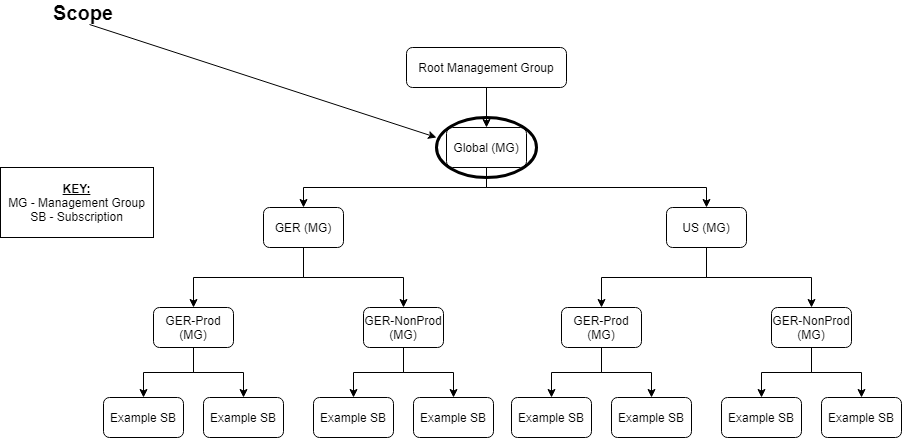

The diagram above was exported from draw.io. Its source (the exported page's mxGraphModel, read from the mxfile embedded in the PNG):
<mxGraphModel dx="1381" dy="795" grid="1" gridSize="10" guides="1" tooltips="1" connect="1" arrows="1" fold="1" page="1" pageScale="1" pageWidth="850" pageHeight="1100" math="0" shadow="0">
  <root>
    <mxCell id="0" />
    <mxCell id="1" parent="0" />
    <mxCell id="9OUKszPBpPmAF_AzNxX_-4" style="edgeStyle=orthogonalEdgeStyle;rounded=0;orthogonalLoop=1;jettySize=auto;html=1;exitX=0.5;exitY=1;exitDx=0;exitDy=0;" parent="1" source="9OUKszPBpPmAF_AzNxX_-1" target="9OUKszPBpPmAF_AzNxX_-3" edge="1">
      <mxGeometry relative="1" as="geometry" />
    </mxCell>
    <mxCell id="9OUKszPBpPmAF_AzNxX_-6" style="edgeStyle=orthogonalEdgeStyle;rounded=0;orthogonalLoop=1;jettySize=auto;html=1;exitX=0.5;exitY=1;exitDx=0;exitDy=0;entryX=0.5;entryY=0;entryDx=0;entryDy=0;" parent="1" source="9OUKszPBpPmAF_AzNxX_-1" target="9OUKszPBpPmAF_AzNxX_-5" edge="1">
      <mxGeometry relative="1" as="geometry" />
    </mxCell>
    <mxCell id="9OUKszPBpPmAF_AzNxX_-1" value="Global (MG)" style="rounded=1;whiteSpace=wrap;html=1;" parent="1" vertex="1">
      <mxGeometry x="560" y="190" width="80" height="40" as="geometry" />
    </mxCell>
    <mxCell id="9OUKszPBpPmAF_AzNxX_-9" style="edgeStyle=orthogonalEdgeStyle;rounded=0;orthogonalLoop=1;jettySize=auto;html=1;exitX=0.5;exitY=1;exitDx=0;exitDy=0;entryX=0.5;entryY=0;entryDx=0;entryDy=0;" parent="1" source="9OUKszPBpPmAF_AzNxX_-2" target="9OUKszPBpPmAF_AzNxX_-8" edge="1">
      <mxGeometry relative="1" as="geometry" />
    </mxCell>
    <mxCell id="9OUKszPBpPmAF_AzNxX_-12" style="edgeStyle=orthogonalEdgeStyle;rounded=0;orthogonalLoop=1;jettySize=auto;html=1;exitX=0.5;exitY=1;exitDx=0;exitDy=0;entryX=0.5;entryY=0;entryDx=0;entryDy=0;" parent="1" source="9OUKszPBpPmAF_AzNxX_-2" target="9OUKszPBpPmAF_AzNxX_-10" edge="1">
      <mxGeometry relative="1" as="geometry" />
    </mxCell>
    <mxCell id="9OUKszPBpPmAF_AzNxX_-2" value="&lt;div&gt;GER&lt;span&gt;-NonProd&lt;/span&gt;&lt;/div&gt;&lt;div&gt;(MG)&lt;/div&gt;" style="rounded=1;whiteSpace=wrap;html=1;" parent="1" vertex="1">
      <mxGeometry x="477" y="370" width="80" height="40" as="geometry" />
    </mxCell>
    <mxCell id="9OUKszPBpPmAF_AzNxX_-7" style="edgeStyle=orthogonalEdgeStyle;rounded=0;orthogonalLoop=1;jettySize=auto;html=1;exitX=0.5;exitY=1;exitDx=0;exitDy=0;" parent="1" source="9OUKszPBpPmAF_AzNxX_-3" target="9OUKszPBpPmAF_AzNxX_-2" edge="1">
      <mxGeometry relative="1" as="geometry" />
    </mxCell>
    <mxCell id="9OUKszPBpPmAF_AzNxX_-3" value="GER (MG)" style="rounded=1;whiteSpace=wrap;html=1;" parent="1" vertex="1">
      <mxGeometry x="377" y="270" width="80" height="40" as="geometry" />
    </mxCell>
    <mxCell id="9OUKszPBpPmAF_AzNxX_-52" style="edgeStyle=orthogonalEdgeStyle;rounded=0;orthogonalLoop=1;jettySize=auto;html=1;exitX=0.5;exitY=1;exitDx=0;exitDy=0;entryX=0.5;entryY=0;entryDx=0;entryDy=0;" parent="1" source="9OUKszPBpPmAF_AzNxX_-3" target="9OUKszPBpPmAF_AzNxX_-49" edge="1">
      <mxGeometry relative="1" as="geometry" />
    </mxCell>
    <mxCell id="5M49WsumkB5GZQLmYsLb-12" style="edgeStyle=orthogonalEdgeStyle;rounded=0;orthogonalLoop=1;jettySize=auto;html=1;exitX=0.5;exitY=1;exitDx=0;exitDy=0;" edge="1" parent="1" source="9OUKszPBpPmAF_AzNxX_-5" target="5M49WsumkB5GZQLmYsLb-9">
      <mxGeometry relative="1" as="geometry" />
    </mxCell>
    <mxCell id="5M49WsumkB5GZQLmYsLb-13" style="edgeStyle=orthogonalEdgeStyle;rounded=0;orthogonalLoop=1;jettySize=auto;html=1;exitX=0.5;exitY=1;exitDx=0;exitDy=0;" edge="1" parent="1" source="9OUKszPBpPmAF_AzNxX_-5" target="5M49WsumkB5GZQLmYsLb-4">
      <mxGeometry relative="1" as="geometry" />
    </mxCell>
    <mxCell id="9OUKszPBpPmAF_AzNxX_-5" value="US&amp;nbsp;(MG)" style="rounded=1;whiteSpace=wrap;html=1;" parent="1" vertex="1">
      <mxGeometry x="780" y="270" width="80" height="40" as="geometry" />
    </mxCell>
    <mxCell id="9OUKszPBpPmAF_AzNxX_-8" value="Example SB" style="rounded=1;whiteSpace=wrap;html=1;" parent="1" vertex="1">
      <mxGeometry x="527" y="460" width="80" height="40" as="geometry" />
    </mxCell>
    <mxCell id="9OUKszPBpPmAF_AzNxX_-10" value="Example SB" style="rounded=1;whiteSpace=wrap;html=1;" parent="1" vertex="1">
      <mxGeometry x="427" y="460" width="80" height="40" as="geometry" />
    </mxCell>
    <mxCell id="9OUKszPBpPmAF_AzNxX_-13" value="Scope" style="text;html=1;strokeColor=none;fillColor=none;align=center;verticalAlign=middle;whiteSpace=wrap;rounded=0;fontStyle=1;fontSize=20;" parent="1" vertex="1">
      <mxGeometry x="177" y="65" width="40" height="20" as="geometry" />
    </mxCell>
    <mxCell id="9OUKszPBpPmAF_AzNxX_-28" style="edgeStyle=orthogonalEdgeStyle;rounded=0;orthogonalLoop=1;jettySize=auto;html=1;exitX=0.5;exitY=1;exitDx=0;exitDy=0;" parent="1" source="9OUKszPBpPmAF_AzNxX_-27" target="9OUKszPBpPmAF_AzNxX_-1" edge="1">
      <mxGeometry relative="1" as="geometry" />
    </mxCell>
    <mxCell id="9OUKszPBpPmAF_AzNxX_-27" value="Root Management Group" style="rounded=1;whiteSpace=wrap;html=1;" parent="1" vertex="1">
      <mxGeometry x="520" y="110" width="160" height="40" as="geometry" />
    </mxCell>
    <mxCell id="9OUKszPBpPmAF_AzNxX_-47" style="edgeStyle=orthogonalEdgeStyle;rounded=0;orthogonalLoop=1;jettySize=auto;html=1;exitX=0.5;exitY=1;exitDx=0;exitDy=0;entryX=0.5;entryY=0;entryDx=0;entryDy=0;" parent="1" source="9OUKszPBpPmAF_AzNxX_-49" target="9OUKszPBpPmAF_AzNxX_-50" edge="1">
      <mxGeometry relative="1" as="geometry" />
    </mxCell>
    <mxCell id="9OUKszPBpPmAF_AzNxX_-48" style="edgeStyle=orthogonalEdgeStyle;rounded=0;orthogonalLoop=1;jettySize=auto;html=1;exitX=0.5;exitY=1;exitDx=0;exitDy=0;entryX=0.5;entryY=0;entryDx=0;entryDy=0;" parent="1" source="9OUKszPBpPmAF_AzNxX_-49" target="9OUKszPBpPmAF_AzNxX_-51" edge="1">
      <mxGeometry relative="1" as="geometry" />
    </mxCell>
    <mxCell id="9OUKszPBpPmAF_AzNxX_-49" value="&lt;div&gt;GER-Prod&lt;/div&gt;&lt;div&gt;(MG)&lt;/div&gt;" style="rounded=1;whiteSpace=wrap;html=1;" parent="1" vertex="1">
      <mxGeometry x="267" y="370" width="80" height="40" as="geometry" />
    </mxCell>
    <mxCell id="9OUKszPBpPmAF_AzNxX_-50" value="Example SB" style="rounded=1;whiteSpace=wrap;html=1;" parent="1" vertex="1">
      <mxGeometry x="317" y="460" width="80" height="40" as="geometry" />
    </mxCell>
    <mxCell id="9OUKszPBpPmAF_AzNxX_-51" value="Example SB" style="rounded=1;whiteSpace=wrap;html=1;" parent="1" vertex="1">
      <mxGeometry x="217" y="460" width="80" height="40" as="geometry" />
    </mxCell>
    <mxCell id="9OUKszPBpPmAF_AzNxX_-55" value="" style="endArrow=classic;html=1;" parent="1" edge="1">
      <mxGeometry width="50" height="50" relative="1" as="geometry">
        <mxPoint x="203" y="87" as="sourcePoint" />
        <mxPoint x="550" y="200" as="targetPoint" />
      </mxGeometry>
    </mxCell>
    <mxCell id="5M49WsumkB5GZQLmYsLb-1" value="&lt;b&gt;&lt;u&gt;KEY:&lt;br&gt;&lt;/u&gt;&lt;/b&gt;MG - Management Group&lt;br&gt;SB - Subscription" style="text;html=1;fillColor=none;align=center;verticalAlign=middle;whiteSpace=wrap;rounded=0;strokeColor=#000000;" vertex="1" parent="1">
      <mxGeometry x="114" y="230" width="153" height="70" as="geometry" />
    </mxCell>
    <mxCell id="5M49WsumkB5GZQLmYsLb-2" style="edgeStyle=orthogonalEdgeStyle;rounded=0;orthogonalLoop=1;jettySize=auto;html=1;exitX=0.5;exitY=1;exitDx=0;exitDy=0;entryX=0.5;entryY=0;entryDx=0;entryDy=0;" edge="1" parent="1" source="5M49WsumkB5GZQLmYsLb-4" target="5M49WsumkB5GZQLmYsLb-5">
      <mxGeometry relative="1" as="geometry" />
    </mxCell>
    <mxCell id="5M49WsumkB5GZQLmYsLb-3" style="edgeStyle=orthogonalEdgeStyle;rounded=0;orthogonalLoop=1;jettySize=auto;html=1;exitX=0.5;exitY=1;exitDx=0;exitDy=0;entryX=0.5;entryY=0;entryDx=0;entryDy=0;" edge="1" parent="1" source="5M49WsumkB5GZQLmYsLb-4" target="5M49WsumkB5GZQLmYsLb-6">
      <mxGeometry relative="1" as="geometry" />
    </mxCell>
    <mxCell id="5M49WsumkB5GZQLmYsLb-4" value="&lt;div&gt;GER&lt;span&gt;-NonProd&lt;/span&gt;&lt;/div&gt;&lt;div&gt;(MG)&lt;/div&gt;" style="rounded=1;whiteSpace=wrap;html=1;" vertex="1" parent="1">
      <mxGeometry x="885" y="370" width="80" height="40" as="geometry" />
    </mxCell>
    <mxCell id="5M49WsumkB5GZQLmYsLb-5" value="Example SB" style="rounded=1;whiteSpace=wrap;html=1;" vertex="1" parent="1">
      <mxGeometry x="935" y="460" width="80" height="40" as="geometry" />
    </mxCell>
    <mxCell id="5M49WsumkB5GZQLmYsLb-6" value="Example SB" style="rounded=1;whiteSpace=wrap;html=1;" vertex="1" parent="1">
      <mxGeometry x="835" y="460" width="80" height="40" as="geometry" />
    </mxCell>
    <mxCell id="5M49WsumkB5GZQLmYsLb-7" style="edgeStyle=orthogonalEdgeStyle;rounded=0;orthogonalLoop=1;jettySize=auto;html=1;exitX=0.5;exitY=1;exitDx=0;exitDy=0;entryX=0.5;entryY=0;entryDx=0;entryDy=0;" edge="1" parent="1" source="5M49WsumkB5GZQLmYsLb-9" target="5M49WsumkB5GZQLmYsLb-10">
      <mxGeometry relative="1" as="geometry" />
    </mxCell>
    <mxCell id="5M49WsumkB5GZQLmYsLb-8" style="edgeStyle=orthogonalEdgeStyle;rounded=0;orthogonalLoop=1;jettySize=auto;html=1;exitX=0.5;exitY=1;exitDx=0;exitDy=0;entryX=0.5;entryY=0;entryDx=0;entryDy=0;" edge="1" parent="1" source="5M49WsumkB5GZQLmYsLb-9" target="5M49WsumkB5GZQLmYsLb-11">
      <mxGeometry relative="1" as="geometry" />
    </mxCell>
    <mxCell id="5M49WsumkB5GZQLmYsLb-9" value="&lt;div&gt;GER-Prod&lt;/div&gt;&lt;div&gt;(MG)&lt;/div&gt;" style="rounded=1;whiteSpace=wrap;html=1;" vertex="1" parent="1">
      <mxGeometry x="675" y="370" width="80" height="40" as="geometry" />
    </mxCell>
    <mxCell id="5M49WsumkB5GZQLmYsLb-10" value="Example SB" style="rounded=1;whiteSpace=wrap;html=1;" vertex="1" parent="1">
      <mxGeometry x="725" y="460" width="80" height="40" as="geometry" />
    </mxCell>
    <mxCell id="5M49WsumkB5GZQLmYsLb-11" value="Example SB" style="rounded=1;whiteSpace=wrap;html=1;" vertex="1" parent="1">
      <mxGeometry x="625" y="460" width="80" height="40" as="geometry" />
    </mxCell>
    <mxCell id="5M49WsumkB5GZQLmYsLb-15" value="" style="ellipse;whiteSpace=wrap;html=1;strokeColor=#000000;fillColor=none;strokeWidth=3;" vertex="1" parent="1">
      <mxGeometry x="550" y="180" width="100" height="60" as="geometry" />
    </mxCell>
  </root>
</mxGraphModel>